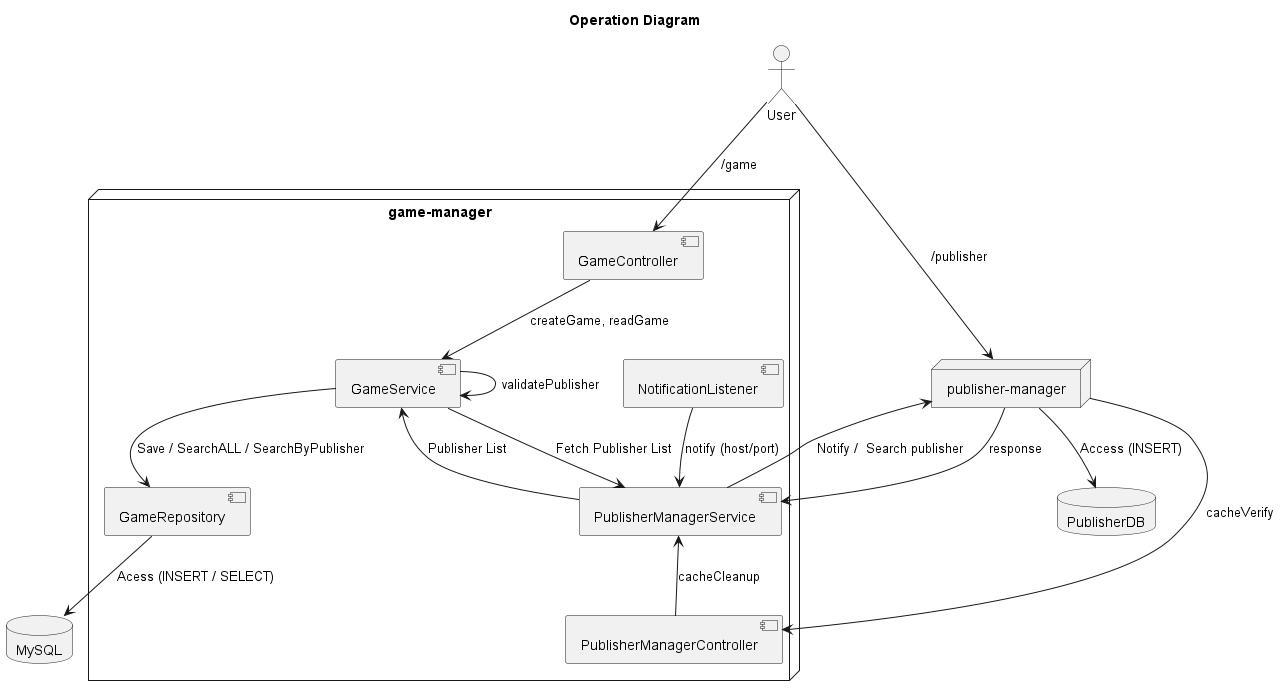

The diagram above was rendered by PlantUML. Its source (embedded in the PNG):
@startuml
title Operation Diagram

actor "User" as user
node "publisher-manager" as PM
node "game-manager"{
    [PublisherManagerService]
    [PublisherManagerController]
    [NotificationListener]
    [GameController]
    [GameService]
    [GameRepository]

}
database "PublisherDB" as PDB
database "MySQL" as MSQL


user --> [GameController] : /game
user --> PM : /publisher
[GameController] --> [GameService] : createGame, readGame
[GameService] --> [GameRepository] : Save / SearchALL / SearchByPublisher
[GameService] --> [PublisherManagerService] : Fetch Publisher List
[GameService] --> [GameService] : validatePublisher
[GameService] <-- [PublisherManagerService] : Publisher List
[NotificationListener] --> [PublisherManagerService] : notify (host/port)
[PublisherManagerService] --> PM : Notify /  Search publisher
[GameRepository] --> [MSQL]: Acess (INSERT / SELECT)
PM --> [PDB]: Access (INSERT)
[PublisherManagerService] <-- [PublisherManagerController] : cacheCleanup
PM ---> [PublisherManagerController]: cacheVerify
PM -> [PublisherManagerService] : response

@enduml